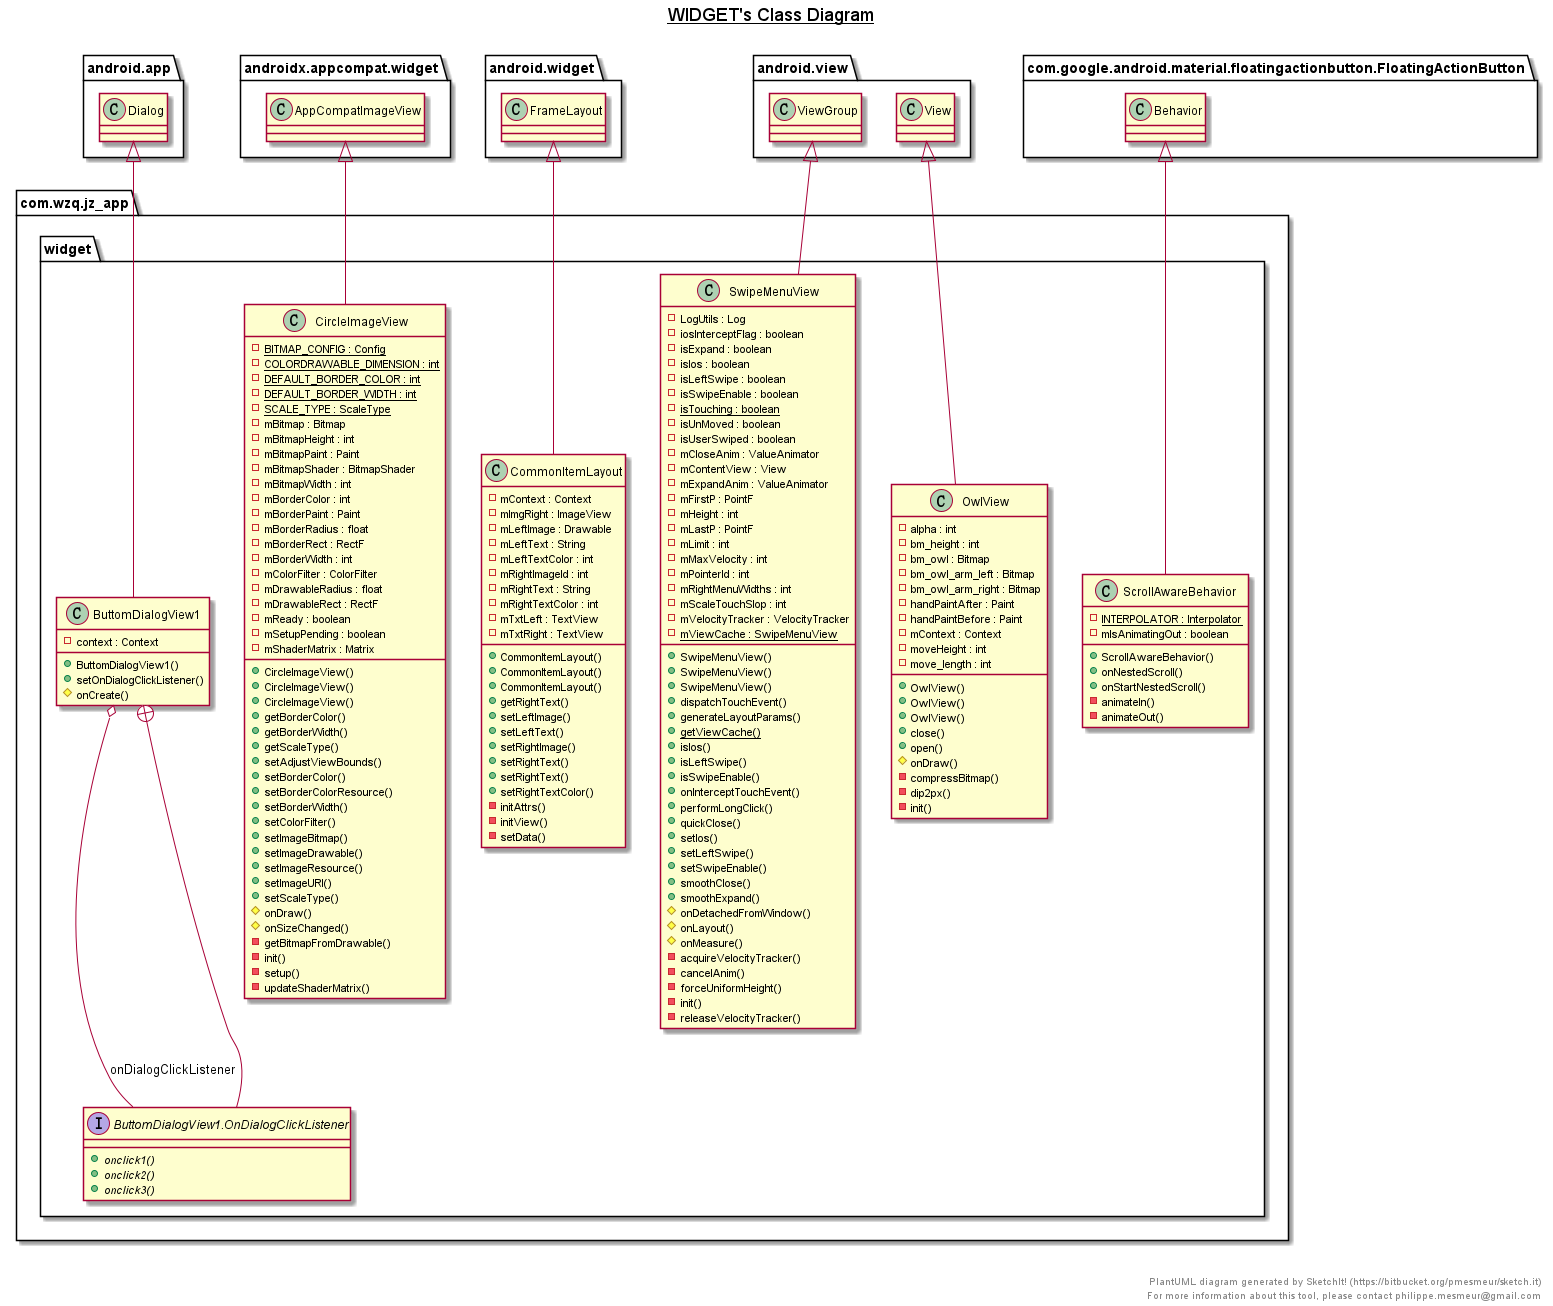

The diagram above was rendered by PlantUML. Its source (embedded in the PNG):
@startuml

title __WIDGET's Class Diagram__\n

  namespace com.wzq.jz_app {
    namespace widget {
      class com.wzq.jz_app.widget.ButtomDialogView1 {
          - context : Context
          + ButtomDialogView1()
          + setOnDialogClickListener()
          # onCreate()
      }
    }
  }
  

  namespace com.wzq.jz_app {
    namespace widget {
      interface com.wzq.jz_app.widget.ButtomDialogView1.OnDialogClickListener {
          {abstract} + onclick1()
          {abstract} + onclick2()
          {abstract} + onclick3()
      }
    }
  }
  

  namespace com.wzq.jz_app {
    namespace widget {
      class com.wzq.jz_app.widget.CircleImageView {
          {static} - BITMAP_CONFIG : Config
          {static} - COLORDRAWABLE_DIMENSION : int
          {static} - DEFAULT_BORDER_COLOR : int
          {static} - DEFAULT_BORDER_WIDTH : int
          {static} - SCALE_TYPE : ScaleType
          - mBitmap : Bitmap
          - mBitmapHeight : int
          - mBitmapPaint : Paint
          - mBitmapShader : BitmapShader
          - mBitmapWidth : int
          - mBorderColor : int
          - mBorderPaint : Paint
          - mBorderRadius : float
          - mBorderRect : RectF
          - mBorderWidth : int
          - mColorFilter : ColorFilter
          - mDrawableRadius : float
          - mDrawableRect : RectF
          - mReady : boolean
          - mSetupPending : boolean
          - mShaderMatrix : Matrix
          + CircleImageView()
          + CircleImageView()
          + CircleImageView()
          + getBorderColor()
          + getBorderWidth()
          + getScaleType()
          + setAdjustViewBounds()
          + setBorderColor()
          + setBorderColorResource()
          + setBorderWidth()
          + setColorFilter()
          + setImageBitmap()
          + setImageDrawable()
          + setImageResource()
          + setImageURI()
          + setScaleType()
          # onDraw()
          # onSizeChanged()
          - getBitmapFromDrawable()
          - init()
          - setup()
          - updateShaderMatrix()
      }
    }
  }
  

  namespace com.wzq.jz_app {
    namespace widget {
      class com.wzq.jz_app.widget.CommonItemLayout {
          - mContext : Context
          - mImgRight : ImageView
          - mLeftImage : Drawable
          - mLeftText : String
          - mLeftTextColor : int
          - mRightImageId : int
          - mRightText : String
          - mRightTextColor : int
          - mTxtLeft : TextView
          - mTxtRight : TextView
          + CommonItemLayout()
          + CommonItemLayout()
          + CommonItemLayout()
          + getRightText()
          + setLeftImage()
          + setLeftText()
          + setRightImage()
          + setRightText()
          + setRightText()
          + setRightTextColor()
          - initAttrs()
          - initView()
          - setData()
      }
    }
  }
  

  namespace com.wzq.jz_app {
    namespace widget {
      class com.wzq.jz_app.widget.OwlView {
          - alpha : int
          - bm_height : int
          - bm_owl : Bitmap
          - bm_owl_arm_left : Bitmap
          - bm_owl_arm_right : Bitmap
          - handPaintAfter : Paint
          - handPaintBefore : Paint
          - mContext : Context
          - moveHeight : int
          - move_length : int
          + OwlView()
          + OwlView()
          + OwlView()
          + close()
          + open()
          # onDraw()
          - compressBitmap()
          - dip2px()
          - init()
      }
    }
  }
  

  namespace com.wzq.jz_app {
    namespace widget {
      class com.wzq.jz_app.widget.ScrollAwareBehavior {
          {static} - INTERPOLATOR : Interpolator
          - mIsAnimatingOut : boolean
          + ScrollAwareBehavior()
          + onNestedScroll()
          + onStartNestedScroll()
          - animateIn()
          - animateOut()
      }
    }
  }
  

  namespace com.wzq.jz_app {
    namespace widget {
      class com.wzq.jz_app.widget.SwipeMenuView {
          - LogUtils : Log
          - iosInterceptFlag : boolean
          - isExpand : boolean
          - isIos : boolean
          - isLeftSwipe : boolean
          - isSwipeEnable : boolean
          {static} - isTouching : boolean
          - isUnMoved : boolean
          - isUserSwiped : boolean
          - mCloseAnim : ValueAnimator
          - mContentView : View
          - mExpandAnim : ValueAnimator
          - mFirstP : PointF
          - mHeight : int
          - mLastP : PointF
          - mLimit : int
          - mMaxVelocity : int
          - mPointerId : int
          - mRightMenuWidths : int
          - mScaleTouchSlop : int
          - mVelocityTracker : VelocityTracker
          {static} - mViewCache : SwipeMenuView
          + SwipeMenuView()
          + SwipeMenuView()
          + SwipeMenuView()
          + dispatchTouchEvent()
          + generateLayoutParams()
          {static} + getViewCache()
          + isIos()
          + isLeftSwipe()
          + isSwipeEnable()
          + onInterceptTouchEvent()
          + performLongClick()
          + quickClose()
          + setIos()
          + setLeftSwipe()
          + setSwipeEnable()
          + smoothClose()
          + smoothExpand()
          # onDetachedFromWindow()
          # onLayout()
          # onMeasure()
          - acquireVelocityTracker()
          - cancelAnim()
          - forceUniformHeight()
          - init()
          - releaseVelocityTracker()
      }
    }
  }
  

  com.wzq.jz_app.widget.ButtomDialogView1 -up-|> android.app.Dialog
  com.wzq.jz_app.widget.ButtomDialogView1 o-- com.wzq.jz_app.widget.ButtomDialogView1.OnDialogClickListener : onDialogClickListener
  com.wzq.jz_app.widget.ButtomDialogView1 +-down- com.wzq.jz_app.widget.ButtomDialogView1.OnDialogClickListener
  com.wzq.jz_app.widget.CircleImageView -up-|> androidx.appcompat.widget.AppCompatImageView
  com.wzq.jz_app.widget.CommonItemLayout -up-|> android.widget.FrameLayout
  com.wzq.jz_app.widget.OwlView -up-|> android.view.View
  com.wzq.jz_app.widget.ScrollAwareBehavior -up-|> com.google.android.material.floatingactionbutton.FloatingActionButton.Behavior
  com.wzq.jz_app.widget.SwipeMenuView -up-|> android.view.ViewGroup


right footer


PlantUML diagram generated by SketchIt! (https://bitbucket.org/pmesmeur/sketch.it)
For more information about this tool, please contact philippe.mesmeur@gmail.com
endfooter

@enduml